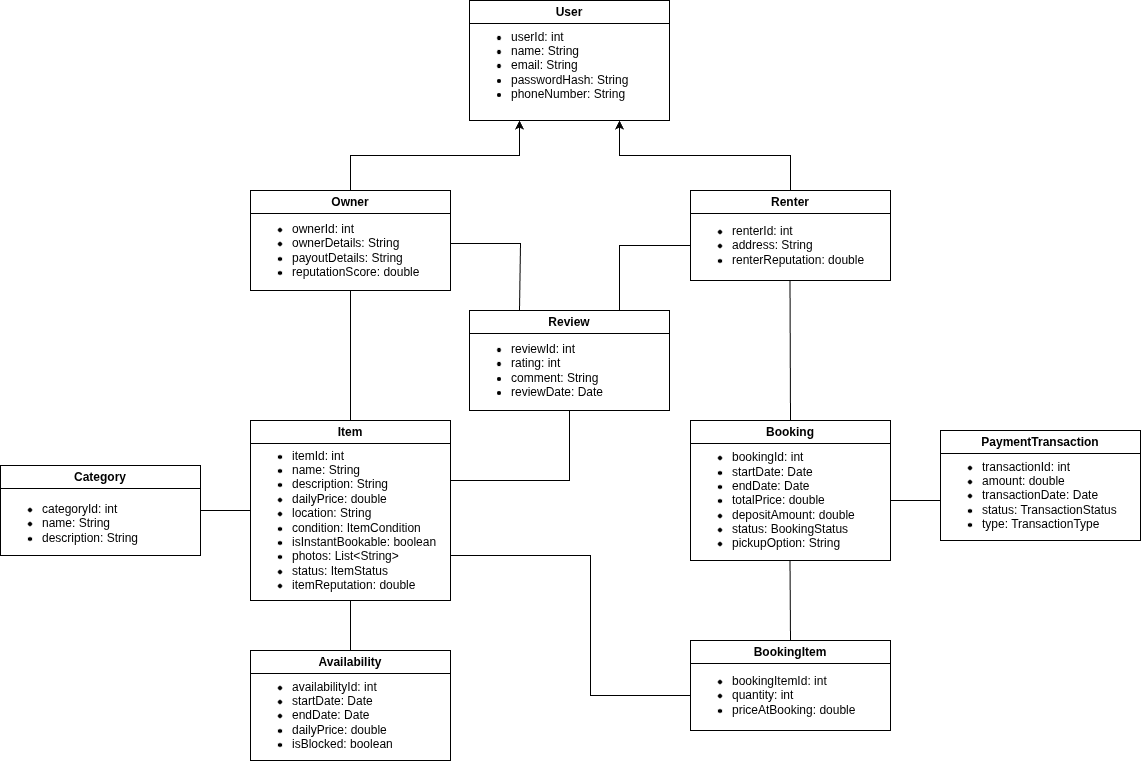

The diagram above was exported from draw.io. Its source (the exported page's mxGraphModel, read from the mxfile embedded in the PNG):
<mxGraphModel dx="1360" dy="843" grid="1" gridSize="10" guides="1" tooltips="1" connect="1" arrows="1" fold="1" page="1" pageScale="1" pageWidth="1169" pageHeight="827" math="0" shadow="0">
  <root>
    <mxCell id="0" />
    <mxCell id="1" parent="0" />
    <mxCell id="0-eeQAUBr8c7kjdJgw8b-2" value="User" style="swimlane;whiteSpace=wrap;html=1;" parent="1" vertex="1">
      <mxGeometry x="479" y="20" width="200" height="120" as="geometry" />
    </mxCell>
    <mxCell id="0-eeQAUBr8c7kjdJgw8b-3" value="&lt;ul&gt;&lt;li&gt;userId: int&lt;/li&gt;&lt;li&gt;name: String&lt;/li&gt;&lt;li&gt;email: String&lt;/li&gt;&lt;li&gt;passwordHash: String&lt;/li&gt;&lt;li&gt;phoneNumber: String&lt;/li&gt;&lt;/ul&gt;" style="text;html=1;whiteSpace=wrap;strokeColor=none;fillColor=none;align=left;verticalAlign=middle;rounded=0;" parent="0-eeQAUBr8c7kjdJgw8b-2" vertex="1">
      <mxGeometry y="20" width="200" height="90" as="geometry" />
    </mxCell>
    <mxCell id="1Min1EEktzFROhoMvX5G-22" style="edgeStyle=orthogonalEdgeStyle;rounded=0;orthogonalLoop=1;jettySize=auto;html=1;exitX=0.5;exitY=0;exitDx=0;exitDy=0;entryX=0.25;entryY=1;entryDx=0;entryDy=0;" edge="1" parent="1" source="1Min1EEktzFROhoMvX5G-1" target="0-eeQAUBr8c7kjdJgw8b-2">
      <mxGeometry relative="1" as="geometry" />
    </mxCell>
    <mxCell id="1Min1EEktzFROhoMvX5G-1" value="Owner" style="swimlane;whiteSpace=wrap;html=1;" vertex="1" parent="1">
      <mxGeometry x="260" y="210" width="200" height="100" as="geometry" />
    </mxCell>
    <mxCell id="1Min1EEktzFROhoMvX5G-2" value="&lt;ul&gt;&lt;li&gt;ownerId: int&lt;/li&gt;&lt;li&gt;ownerDetails: String&lt;/li&gt;&lt;li&gt;payoutDetails: String&lt;/li&gt;&lt;li&gt;reputationScore: double&lt;/li&gt;&lt;/ul&gt;" style="text;html=1;whiteSpace=wrap;strokeColor=none;fillColor=none;align=left;verticalAlign=middle;rounded=0;" vertex="1" parent="1Min1EEktzFROhoMvX5G-1">
      <mxGeometry y="20" width="200" height="80" as="geometry" />
    </mxCell>
    <mxCell id="1Min1EEktzFROhoMvX5G-21" style="edgeStyle=orthogonalEdgeStyle;rounded=0;orthogonalLoop=1;jettySize=auto;html=1;exitX=0.5;exitY=0;exitDx=0;exitDy=0;entryX=0.75;entryY=1;entryDx=0;entryDy=0;" edge="1" parent="1" source="1Min1EEktzFROhoMvX5G-3" target="0-eeQAUBr8c7kjdJgw8b-2">
      <mxGeometry relative="1" as="geometry" />
    </mxCell>
    <mxCell id="1Min1EEktzFROhoMvX5G-3" value="Renter" style="swimlane;whiteSpace=wrap;html=1;" vertex="1" parent="1">
      <mxGeometry x="700" y="210" width="200" height="90" as="geometry" />
    </mxCell>
    <mxCell id="1Min1EEktzFROhoMvX5G-4" value="&lt;ul&gt;&lt;li&gt;renterId: int&lt;/li&gt;&lt;li&gt;address: String&lt;/li&gt;&lt;li&gt;renterReputation: double&lt;/li&gt;&lt;/ul&gt;" style="text;html=1;whiteSpace=wrap;strokeColor=none;fillColor=none;align=left;verticalAlign=middle;rounded=0;" vertex="1" parent="1Min1EEktzFROhoMvX5G-3">
      <mxGeometry y="20" width="200" height="70" as="geometry" />
    </mxCell>
    <mxCell id="1Min1EEktzFROhoMvX5G-5" value="Item" style="swimlane;whiteSpace=wrap;html=1;" vertex="1" parent="1">
      <mxGeometry x="260" y="440" width="200" height="180" as="geometry" />
    </mxCell>
    <mxCell id="1Min1EEktzFROhoMvX5G-6" value="&lt;ul&gt;&lt;li&gt;itemId: int&lt;/li&gt;&lt;li&gt;name: String&lt;/li&gt;&lt;li&gt;description: String&lt;/li&gt;&lt;li&gt;dailyPrice: double&lt;/li&gt;&lt;li&gt;location: String&lt;/li&gt;&lt;li&gt;condition: ItemCondition&lt;/li&gt;&lt;li&gt;isInstantBookable: boolean&lt;/li&gt;&lt;li&gt;photos: List&amp;lt;String&amp;gt;&lt;/li&gt;&lt;li&gt;status: ItemStatus&lt;/li&gt;&lt;li&gt;itemReputation: double&lt;/li&gt;&lt;/ul&gt;" style="text;html=1;whiteSpace=wrap;strokeColor=none;fillColor=none;align=left;verticalAlign=middle;rounded=0;" vertex="1" parent="1Min1EEktzFROhoMvX5G-5">
      <mxGeometry y="20" width="200" height="160" as="geometry" />
    </mxCell>
    <mxCell id="1Min1EEktzFROhoMvX5G-7" value="Review" style="swimlane;whiteSpace=wrap;html=1;" vertex="1" parent="1">
      <mxGeometry x="479" y="330" width="200" height="100" as="geometry" />
    </mxCell>
    <mxCell id="1Min1EEktzFROhoMvX5G-8" value="&lt;ul&gt;&lt;li&gt;reviewId: int&lt;/li&gt;&lt;li&gt;rating: int&lt;/li&gt;&lt;li&gt;comment: String&lt;/li&gt;&lt;li&gt;reviewDate: Date&lt;/li&gt;&lt;/ul&gt;" style="text;html=1;whiteSpace=wrap;strokeColor=none;fillColor=none;align=left;verticalAlign=middle;rounded=0;" vertex="1" parent="1Min1EEktzFROhoMvX5G-7">
      <mxGeometry y="20" width="200" height="80" as="geometry" />
    </mxCell>
    <mxCell id="1Min1EEktzFROhoMvX5G-9" value="Booking" style="swimlane;whiteSpace=wrap;html=1;" vertex="1" parent="1">
      <mxGeometry x="700" y="440" width="200" height="140" as="geometry" />
    </mxCell>
    <mxCell id="1Min1EEktzFROhoMvX5G-10" value="&lt;ul&gt;&lt;li&gt;bookingId: int&lt;/li&gt;&lt;li&gt;startDate: Date&lt;/li&gt;&lt;li&gt;endDate: Date&lt;/li&gt;&lt;li&gt;totalPrice: double&lt;/li&gt;&lt;li&gt;depositAmount: double&lt;/li&gt;&lt;li&gt;status: BookingStatus&lt;/li&gt;&lt;li&gt;pickupOption: String&lt;/li&gt;&lt;/ul&gt;" style="text;html=1;whiteSpace=wrap;strokeColor=none;fillColor=none;align=left;verticalAlign=middle;rounded=0;" vertex="1" parent="1Min1EEktzFROhoMvX5G-9">
      <mxGeometry y="20" width="200" height="120" as="geometry" />
    </mxCell>
    <mxCell id="1Min1EEktzFROhoMvX5G-11" value="Category" style="swimlane;whiteSpace=wrap;html=1;" vertex="1" parent="1">
      <mxGeometry x="10" y="485" width="200" height="90" as="geometry" />
    </mxCell>
    <mxCell id="1Min1EEktzFROhoMvX5G-12" value="&lt;ul&gt;&lt;li&gt;categoryId: int&lt;/li&gt;&lt;li&gt;name: String&lt;/li&gt;&lt;li&gt;description: String&lt;/li&gt;&lt;/ul&gt;" style="text;html=1;whiteSpace=wrap;strokeColor=none;fillColor=none;align=left;verticalAlign=middle;rounded=0;" vertex="1" parent="1Min1EEktzFROhoMvX5G-11">
      <mxGeometry y="25" width="200" height="65" as="geometry" />
    </mxCell>
    <mxCell id="1Min1EEktzFROhoMvX5G-13" value="Availability" style="swimlane;whiteSpace=wrap;html=1;" vertex="1" parent="1">
      <mxGeometry x="260" y="670" width="200" height="110" as="geometry" />
    </mxCell>
    <mxCell id="1Min1EEktzFROhoMvX5G-14" value="&lt;ul&gt;&lt;li&gt;availabilityId: int&lt;/li&gt;&lt;li&gt;startDate: Date&lt;/li&gt;&lt;li&gt;endDate: Date&lt;/li&gt;&lt;li&gt;dailyPrice: double&lt;/li&gt;&lt;li&gt;isBlocked: boolean&lt;/li&gt;&lt;/ul&gt;" style="text;html=1;whiteSpace=wrap;strokeColor=none;fillColor=none;align=left;verticalAlign=middle;rounded=0;" vertex="1" parent="1Min1EEktzFROhoMvX5G-13">
      <mxGeometry y="20" width="200" height="90" as="geometry" />
    </mxCell>
    <mxCell id="1Min1EEktzFROhoMvX5G-15" value="BookingItem" style="swimlane;whiteSpace=wrap;html=1;" vertex="1" parent="1">
      <mxGeometry x="700" y="660" width="200" height="90" as="geometry" />
    </mxCell>
    <mxCell id="1Min1EEktzFROhoMvX5G-16" value="&lt;ul&gt;&lt;li&gt;bookingItemId: int&lt;/li&gt;&lt;li&gt;quantity: int&lt;/li&gt;&lt;li&gt;priceAtBooking: double&lt;/li&gt;&lt;/ul&gt;" style="text;html=1;whiteSpace=wrap;strokeColor=none;fillColor=none;align=left;verticalAlign=middle;rounded=0;" vertex="1" parent="1Min1EEktzFROhoMvX5G-15">
      <mxGeometry y="20" width="200" height="70" as="geometry" />
    </mxCell>
    <mxCell id="1Min1EEktzFROhoMvX5G-17" value="PaymentTransaction" style="swimlane;whiteSpace=wrap;html=1;" vertex="1" parent="1">
      <mxGeometry x="950" y="450" width="200" height="110" as="geometry" />
    </mxCell>
    <mxCell id="1Min1EEktzFROhoMvX5G-18" value="&lt;ul&gt;&lt;li&gt;transactionId: int&lt;/li&gt;&lt;li&gt;amount: double&lt;/li&gt;&lt;li&gt;transactionDate: Date&lt;/li&gt;&lt;li&gt;status: TransactionStatus&lt;/li&gt;&lt;li&gt;type: TransactionType&lt;/li&gt;&lt;/ul&gt;" style="text;html=1;whiteSpace=wrap;strokeColor=none;fillColor=none;align=left;verticalAlign=middle;rounded=0;" vertex="1" parent="1Min1EEktzFROhoMvX5G-17">
      <mxGeometry y="20" width="200" height="90" as="geometry" />
    </mxCell>
    <mxCell id="1Min1EEktzFROhoMvX5G-27" value="" style="endArrow=none;html=1;rounded=0;" edge="1" parent="1">
      <mxGeometry width="50" height="50" relative="1" as="geometry">
        <mxPoint x="210" y="530" as="sourcePoint" />
        <mxPoint x="260" y="530" as="targetPoint" />
      </mxGeometry>
    </mxCell>
    <mxCell id="1Min1EEktzFROhoMvX5G-28" value="" style="endArrow=none;html=1;rounded=0;exitX=0.5;exitY=0;exitDx=0;exitDy=0;" edge="1" parent="1" source="1Min1EEktzFROhoMvX5G-5">
      <mxGeometry width="50" height="50" relative="1" as="geometry">
        <mxPoint x="310" y="360" as="sourcePoint" />
        <mxPoint x="360" y="310" as="targetPoint" />
        <Array as="points" />
      </mxGeometry>
    </mxCell>
    <mxCell id="1Min1EEktzFROhoMvX5G-29" value="" style="endArrow=none;html=1;rounded=0;exitX=0.5;exitY=0;exitDx=0;exitDy=0;entryX=0.5;entryY=1;entryDx=0;entryDy=0;" edge="1" parent="1" source="1Min1EEktzFROhoMvX5G-13" target="1Min1EEktzFROhoMvX5G-6">
      <mxGeometry width="50" height="50" relative="1" as="geometry">
        <mxPoint x="359.5" y="740" as="sourcePoint" />
        <mxPoint x="360" y="630" as="targetPoint" />
        <Array as="points" />
      </mxGeometry>
    </mxCell>
    <mxCell id="1Min1EEktzFROhoMvX5G-30" value="" style="endArrow=none;html=1;rounded=0;entryX=0;entryY=0.5;entryDx=0;entryDy=0;" edge="1" parent="1" target="1Min1EEktzFROhoMvX5G-4">
      <mxGeometry width="50" height="50" relative="1" as="geometry">
        <mxPoint x="629" y="330" as="sourcePoint" />
        <mxPoint x="660" y="280" as="targetPoint" />
        <Array as="points">
          <mxPoint x="629" y="265" />
        </Array>
      </mxGeometry>
    </mxCell>
    <mxCell id="1Min1EEktzFROhoMvX5G-31" value="" style="endArrow=none;html=1;rounded=0;exitX=0.25;exitY=0;exitDx=0;exitDy=0;" edge="1" parent="1" source="1Min1EEktzFROhoMvX5G-7">
      <mxGeometry width="50" height="50" relative="1" as="geometry">
        <mxPoint x="510" y="330" as="sourcePoint" />
        <mxPoint x="460" y="263" as="targetPoint" />
        <Array as="points">
          <mxPoint x="530" y="263" />
        </Array>
      </mxGeometry>
    </mxCell>
    <mxCell id="1Min1EEktzFROhoMvX5G-32" value="" style="endArrow=none;html=1;rounded=0;exitX=1;exitY=0.25;exitDx=0;exitDy=0;entryX=0.5;entryY=1;entryDx=0;entryDy=0;" edge="1" parent="1" source="1Min1EEktzFROhoMvX5G-6" target="1Min1EEktzFROhoMvX5G-8">
      <mxGeometry width="50" height="50" relative="1" as="geometry">
        <mxPoint x="619" y="627" as="sourcePoint" />
        <mxPoint x="550" y="560" as="targetPoint" />
        <Array as="points">
          <mxPoint x="579" y="500" />
        </Array>
      </mxGeometry>
    </mxCell>
    <mxCell id="1Min1EEktzFROhoMvX5G-33" value="" style="endArrow=none;html=1;rounded=0;exitX=0.5;exitY=0;exitDx=0;exitDy=0;" edge="1" parent="1" source="1Min1EEktzFROhoMvX5G-9">
      <mxGeometry width="50" height="50" relative="1" as="geometry">
        <mxPoint x="799.5" y="430" as="sourcePoint" />
        <mxPoint x="799.5" y="300" as="targetPoint" />
        <Array as="points" />
      </mxGeometry>
    </mxCell>
    <mxCell id="1Min1EEktzFROhoMvX5G-34" value="" style="endArrow=none;html=1;rounded=0;" edge="1" parent="1">
      <mxGeometry width="50" height="50" relative="1" as="geometry">
        <mxPoint x="800" y="660" as="sourcePoint" />
        <mxPoint x="799.5" y="580" as="targetPoint" />
        <Array as="points" />
      </mxGeometry>
    </mxCell>
    <mxCell id="1Min1EEktzFROhoMvX5G-35" value="" style="endArrow=none;html=1;rounded=0;" edge="1" parent="1">
      <mxGeometry width="50" height="50" relative="1" as="geometry">
        <mxPoint x="900" y="520" as="sourcePoint" />
        <mxPoint x="950" y="520" as="targetPoint" />
      </mxGeometry>
    </mxCell>
    <mxCell id="1Min1EEktzFROhoMvX5G-36" value="" style="endArrow=none;html=1;rounded=0;exitX=1;exitY=0.25;exitDx=0;exitDy=0;entryX=0;entryY=0.5;entryDx=0;entryDy=0;" edge="1" parent="1" target="1Min1EEktzFROhoMvX5G-16">
      <mxGeometry width="50" height="50" relative="1" as="geometry">
        <mxPoint x="460" y="575" as="sourcePoint" />
        <mxPoint x="579" y="720" as="targetPoint" />
        <Array as="points">
          <mxPoint x="600" y="575" />
          <mxPoint x="600" y="715" />
        </Array>
      </mxGeometry>
    </mxCell>
  </root>
</mxGraphModel>